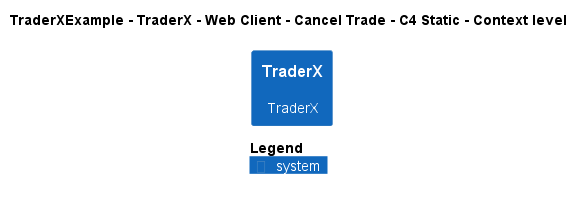

The diagram above was rendered by PlantUML. Its source (embedded in the PNG):
@startuml
!pragma layout smetana
!include ..\..\..\..\..\..\..\.c4s\C4_Context.puml

AddElementTag("c4interflow:lifecycle:new", $bgColor=green, $fontColor=#ffffff, $borderColor=green, $shadowing="False")
AddElementTag("c4interflow:lifecycle:changed", $bgColor=orange, $fontColor=#ffffff, $borderColor=orange, $shadowing="False")
AddElementTag("c4interflow:lifecycle:removed", $bgColor=red, $fontColor=#ffffff, $borderColor=red, $shadowing="False")

AddRelTag("c4interflow:lifecycle:new", $textColor=green, $lineColor=green)
AddRelTag("c4interflow:lifecycle:changed", $textColor=orange, $lineColor=orange)
AddRelTag("c4interflow:lifecycle:removed", $textColor=red, $lineColor=red)

SHOW_PERSON_PORTRAIT()
LAYOUT_TOP_DOWN()

skinparam linetype polyline

title TraderXExample - TraderX - Web Client - Cancel Trade - C4 Static - Context level

System(TraderXExample.SoftwareSystems.TraderX, "TraderX", "TraderX")



SHOW_LEGEND()
@enduml